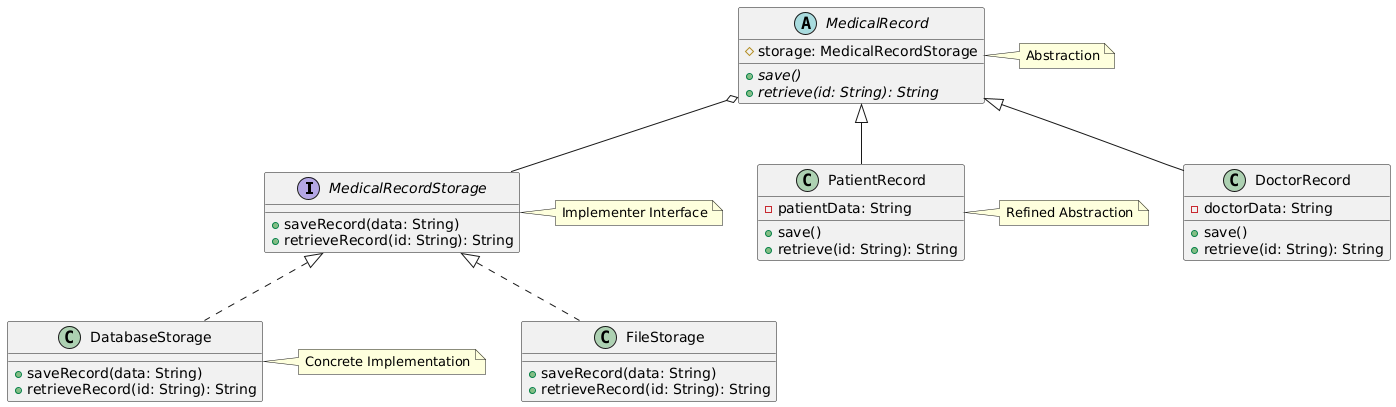

The diagram above was rendered by PlantUML. Its source (embedded in the PNG):
@startuml
interface MedicalRecordStorage {
    +saveRecord(data: String)
    +retrieveRecord(id: String): String
}

class DatabaseStorage {
    +saveRecord(data: String)
    +retrieveRecord(id: String): String
}

class FileStorage {
    +saveRecord(data: String)
    +retrieveRecord(id: String): String
}

abstract class MedicalRecord {
    #storage: MedicalRecordStorage
    +{abstract} save()
    +{abstract} retrieve(id: String): String
}

class PatientRecord {
    -patientData: String
    +save()
    +retrieve(id: String): String
}

class DoctorRecord {
    -doctorData: String
    +save()
    +retrieve(id: String): String
}

MedicalRecordStorage <|.. DatabaseStorage
MedicalRecordStorage <|.. FileStorage
MedicalRecord o-- MedicalRecordStorage
MedicalRecord <|-- PatientRecord
MedicalRecord <|-- DoctorRecord

note right of MedicalRecordStorage
  Implementer Interface
end note

note right of MedicalRecord
  Abstraction
end note

note right of PatientRecord
  Refined Abstraction
end note

note right of DatabaseStorage
  Concrete Implementation
end note
@enduml